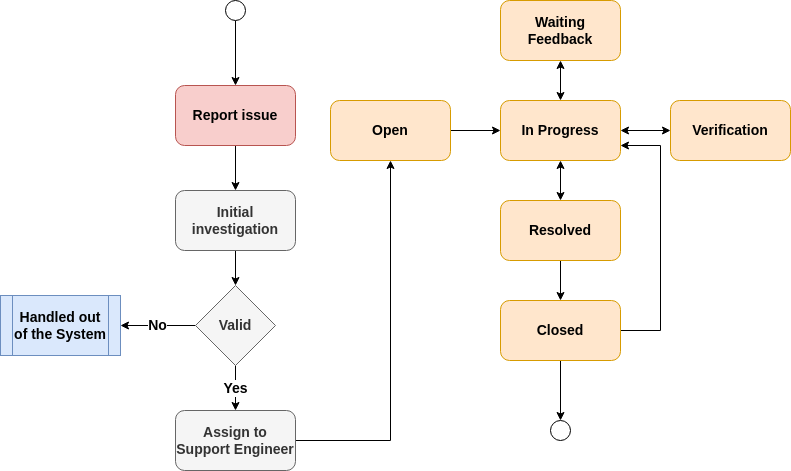

The diagram above was exported from draw.io. Its source (the exported page's mxGraphModel, read from the mxfile embedded in the PNG):
<mxGraphModel dx="1108" dy="743" grid="1" gridSize="10" guides="1" tooltips="1" connect="1" arrows="1" fold="1" page="1" pageScale="1" pageWidth="850" pageHeight="1100" math="0" shadow="0">
  <root>
    <mxCell id="0" />
    <mxCell id="1" parent="0" />
    <mxCell id="7-884jk04gOLobfFf8Qu-7" style="edgeStyle=orthogonalEdgeStyle;rounded=0;orthogonalLoop=1;jettySize=auto;html=1;fontSize=14;fontStyle=1;labelBackgroundColor=none;" parent="1" source="7-884jk04gOLobfFf8Qu-1" target="7-884jk04gOLobfFf8Qu-2" edge="1">
      <mxGeometry relative="1" as="geometry" />
    </mxCell>
    <mxCell id="7-884jk04gOLobfFf8Qu-1" value="" style="ellipse;whiteSpace=wrap;html=1;aspect=fixed;fontSize=14;fontStyle=1;labelBackgroundColor=none;" parent="1" vertex="1">
      <mxGeometry x="235" y="110" width="20" height="20" as="geometry" />
    </mxCell>
    <mxCell id="7-884jk04gOLobfFf8Qu-8" style="edgeStyle=orthogonalEdgeStyle;rounded=0;orthogonalLoop=1;jettySize=auto;html=1;entryX=0.5;entryY=0;entryDx=0;entryDy=0;fontSize=14;fontStyle=1;labelBackgroundColor=none;" parent="1" source="7-884jk04gOLobfFf8Qu-2" target="7-884jk04gOLobfFf8Qu-3" edge="1">
      <mxGeometry relative="1" as="geometry" />
    </mxCell>
    <mxCell id="7-884jk04gOLobfFf8Qu-2" value="Report issue" style="rounded=1;whiteSpace=wrap;html=1;fillColor=#f8cecc;strokeColor=#b85450;fontSize=14;fontStyle=1;labelBackgroundColor=none;" parent="1" vertex="1">
      <mxGeometry x="185" y="195" width="120" height="60" as="geometry" />
    </mxCell>
    <mxCell id="7-884jk04gOLobfFf8Qu-9" style="edgeStyle=orthogonalEdgeStyle;rounded=0;orthogonalLoop=1;jettySize=auto;html=1;fontSize=14;fontStyle=1;labelBackgroundColor=none;" parent="1" source="7-884jk04gOLobfFf8Qu-3" target="7-884jk04gOLobfFf8Qu-6" edge="1">
      <mxGeometry relative="1" as="geometry" />
    </mxCell>
    <mxCell id="7-884jk04gOLobfFf8Qu-3" value="Initial investigation" style="rounded=1;whiteSpace=wrap;html=1;fillColor=#f5f5f5;strokeColor=#666666;fontColor=#333333;fontSize=14;fontStyle=1;labelBackgroundColor=none;" parent="1" vertex="1">
      <mxGeometry x="185" y="300" width="120" height="60" as="geometry" />
    </mxCell>
    <mxCell id="7-884jk04gOLobfFf8Qu-13" style="edgeStyle=orthogonalEdgeStyle;rounded=0;orthogonalLoop=1;jettySize=auto;html=1;fontSize=14;fontStyle=1;labelBackgroundColor=none;" parent="1" source="7-884jk04gOLobfFf8Qu-4" target="7-884jk04gOLobfFf8Qu-5" edge="1">
      <mxGeometry relative="1" as="geometry" />
    </mxCell>
    <mxCell id="7-884jk04gOLobfFf8Qu-4" value="Assign to Support Engineer" style="rounded=1;whiteSpace=wrap;html=1;fillColor=#f5f5f5;strokeColor=#666666;fontColor=#333333;fontSize=14;fontStyle=1;labelBackgroundColor=none;" parent="1" vertex="1">
      <mxGeometry x="185" y="520" width="120" height="60" as="geometry" />
    </mxCell>
    <mxCell id="7-884jk04gOLobfFf8Qu-23" style="edgeStyle=orthogonalEdgeStyle;rounded=0;orthogonalLoop=1;jettySize=auto;html=1;fontSize=14;fontStyle=1;labelBackgroundColor=none;" parent="1" target="7-884jk04gOLobfFf8Qu-14" edge="1">
      <mxGeometry relative="1" as="geometry">
        <mxPoint x="460" y="240" as="sourcePoint" />
      </mxGeometry>
    </mxCell>
    <mxCell id="7-884jk04gOLobfFf8Qu-5" value="Open" style="rounded=1;whiteSpace=wrap;html=1;fillColor=#ffe6cc;strokeColor=#d79b00;fontSize=14;fontStyle=1;labelBackgroundColor=none;" parent="1" vertex="1">
      <mxGeometry x="340" y="210" width="120" height="60" as="geometry" />
    </mxCell>
    <mxCell id="7-884jk04gOLobfFf8Qu-10" value="Yes" style="edgeStyle=orthogonalEdgeStyle;rounded=0;orthogonalLoop=1;jettySize=auto;html=1;fontSize=14;fontStyle=1;labelBackgroundColor=default;" parent="1" source="7-884jk04gOLobfFf8Qu-6" target="7-884jk04gOLobfFf8Qu-4" edge="1">
      <mxGeometry relative="1" as="geometry" />
    </mxCell>
    <mxCell id="7-884jk04gOLobfFf8Qu-12" value="No" style="edgeStyle=orthogonalEdgeStyle;rounded=0;orthogonalLoop=1;jettySize=auto;html=1;fontSize=14;fontStyle=1;labelBackgroundColor=default;" parent="1" source="7-884jk04gOLobfFf8Qu-6" target="7-884jk04gOLobfFf8Qu-11" edge="1">
      <mxGeometry relative="1" as="geometry" />
    </mxCell>
    <mxCell id="7-884jk04gOLobfFf8Qu-6" value="Valid" style="rhombus;whiteSpace=wrap;html=1;fillColor=#f5f5f5;strokeColor=#666666;fontColor=#333333;fontSize=14;fontStyle=1;labelBackgroundColor=none;" parent="1" vertex="1">
      <mxGeometry x="205" y="395" width="80" height="80" as="geometry" />
    </mxCell>
    <mxCell id="7-884jk04gOLobfFf8Qu-11" value="Handled out of the System" style="shape=process;whiteSpace=wrap;html=1;backgroundOutline=1;fillColor=#dae8fc;strokeColor=#6c8ebf;fontSize=14;fontStyle=1;labelBackgroundColor=none;" parent="1" vertex="1">
      <mxGeometry x="10" y="405" width="120" height="60" as="geometry" />
    </mxCell>
    <mxCell id="7-884jk04gOLobfFf8Qu-26" style="edgeStyle=orthogonalEdgeStyle;rounded=0;orthogonalLoop=1;jettySize=auto;html=1;startArrow=classic;startFill=1;fontSize=14;fontStyle=1;labelBackgroundColor=none;" parent="1" source="7-884jk04gOLobfFf8Qu-14" target="7-884jk04gOLobfFf8Qu-17" edge="1">
      <mxGeometry relative="1" as="geometry" />
    </mxCell>
    <mxCell id="7-884jk04gOLobfFf8Qu-33" style="edgeStyle=orthogonalEdgeStyle;rounded=0;orthogonalLoop=1;jettySize=auto;html=1;startArrow=classic;startFill=1;fontSize=14;fontStyle=1;labelBackgroundColor=none;" parent="1" source="7-884jk04gOLobfFf8Qu-14" target="7-884jk04gOLobfFf8Qu-15" edge="1">
      <mxGeometry relative="1" as="geometry" />
    </mxCell>
    <mxCell id="7-884jk04gOLobfFf8Qu-34" style="edgeStyle=orthogonalEdgeStyle;rounded=0;orthogonalLoop=1;jettySize=auto;html=1;startArrow=classic;startFill=1;fontSize=14;fontStyle=1;labelBackgroundColor=none;" parent="1" source="7-884jk04gOLobfFf8Qu-14" target="7-884jk04gOLobfFf8Qu-16" edge="1">
      <mxGeometry relative="1" as="geometry" />
    </mxCell>
    <mxCell id="7-884jk04gOLobfFf8Qu-14" value="In Progress" style="rounded=1;whiteSpace=wrap;html=1;fillColor=#ffe6cc;strokeColor=#d79b00;fontSize=14;fontStyle=1;labelBackgroundColor=none;" parent="1" vertex="1">
      <mxGeometry x="510" y="210" width="120" height="60" as="geometry" />
    </mxCell>
    <mxCell id="7-884jk04gOLobfFf8Qu-15" value="Waiting Feedback" style="rounded=1;whiteSpace=wrap;html=1;fillColor=#ffe6cc;strokeColor=#d79b00;fontSize=14;fontStyle=1;labelBackgroundColor=none;" parent="1" vertex="1">
      <mxGeometry x="510" y="110" width="120" height="60" as="geometry" />
    </mxCell>
    <mxCell id="7-884jk04gOLobfFf8Qu-16" value="Verification" style="rounded=1;whiteSpace=wrap;html=1;fillColor=#ffe6cc;strokeColor=#d79b00;fontSize=14;fontStyle=1;labelBackgroundColor=none;" parent="1" vertex="1">
      <mxGeometry x="680" y="210" width="120" height="60" as="geometry" />
    </mxCell>
    <mxCell id="7-884jk04gOLobfFf8Qu-27" style="edgeStyle=orthogonalEdgeStyle;rounded=0;orthogonalLoop=1;jettySize=auto;html=1;startArrow=none;startFill=0;fontSize=14;fontStyle=1;labelBackgroundColor=none;" parent="1" source="7-884jk04gOLobfFf8Qu-17" target="7-884jk04gOLobfFf8Qu-18" edge="1">
      <mxGeometry relative="1" as="geometry" />
    </mxCell>
    <mxCell id="7-884jk04gOLobfFf8Qu-17" value="Resolved" style="rounded=1;whiteSpace=wrap;html=1;fillColor=#ffe6cc;strokeColor=#d79b00;fontSize=14;fontStyle=1;labelBackgroundColor=none;" parent="1" vertex="1">
      <mxGeometry x="510" y="310" width="120" height="60" as="geometry" />
    </mxCell>
    <mxCell id="7-884jk04gOLobfFf8Qu-32" style="edgeStyle=orthogonalEdgeStyle;rounded=0;orthogonalLoop=1;jettySize=auto;html=1;startArrow=none;startFill=0;fontSize=14;fontStyle=1;labelBackgroundColor=none;" parent="1" source="7-884jk04gOLobfFf8Qu-18" target="7-884jk04gOLobfFf8Qu-19" edge="1">
      <mxGeometry relative="1" as="geometry" />
    </mxCell>
    <mxCell id="AfVtx56n8gjxupaWFIHZ-1" style="edgeStyle=orthogonalEdgeStyle;rounded=0;orthogonalLoop=1;jettySize=auto;html=1;entryX=1;entryY=0.75;entryDx=0;entryDy=0;" edge="1" parent="1" source="7-884jk04gOLobfFf8Qu-18" target="7-884jk04gOLobfFf8Qu-14">
      <mxGeometry relative="1" as="geometry">
        <Array as="points">
          <mxPoint x="670" y="440" />
          <mxPoint x="670" y="255" />
        </Array>
      </mxGeometry>
    </mxCell>
    <mxCell id="7-884jk04gOLobfFf8Qu-18" value="Closed" style="rounded=1;whiteSpace=wrap;html=1;fillColor=#ffe6cc;strokeColor=#d79b00;fontSize=14;fontStyle=1;labelBackgroundColor=none;" parent="1" vertex="1">
      <mxGeometry x="510" y="410" width="120" height="60" as="geometry" />
    </mxCell>
    <mxCell id="7-884jk04gOLobfFf8Qu-19" value="" style="ellipse;whiteSpace=wrap;html=1;aspect=fixed;fontSize=14;fontStyle=1;labelBackgroundColor=none;" parent="1" vertex="1">
      <mxGeometry x="560" y="530" width="20" height="20" as="geometry" />
    </mxCell>
  </root>
</mxGraphModel>